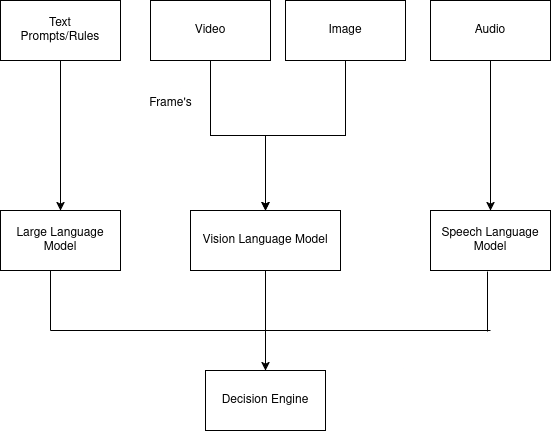

The diagram above was exported from draw.io. Its source (the exported page's mxGraphModel, read from the mxfile embedded in the PNG):
<mxGraphModel dx="1364" dy="795" grid="1" gridSize="10" guides="1" tooltips="1" connect="1" arrows="1" fold="1" page="1" pageScale="1" pageWidth="850" pageHeight="1100" math="0" shadow="0">
  <root>
    <mxCell id="0" />
    <mxCell id="1" parent="0" />
    <mxCell id="Y5OWJV1L_cYhaOPhjLGV-15" style="edgeStyle=orthogonalEdgeStyle;rounded=0;orthogonalLoop=1;jettySize=auto;html=1;entryX=0.5;entryY=0;entryDx=0;entryDy=0;" edge="1" parent="1" source="Y5OWJV1L_cYhaOPhjLGV-1" target="Y5OWJV1L_cYhaOPhjLGV-14">
      <mxGeometry relative="1" as="geometry" />
    </mxCell>
    <mxCell id="Y5OWJV1L_cYhaOPhjLGV-1" value="&lt;div&gt;Text&lt;/div&gt;&lt;div&gt;Prompts/Rules&lt;/div&gt;" style="rounded=0;whiteSpace=wrap;html=1;" vertex="1" parent="1">
      <mxGeometry x="140" y="190" width="120" height="60" as="geometry" />
    </mxCell>
    <mxCell id="Y5OWJV1L_cYhaOPhjLGV-6" style="edgeStyle=orthogonalEdgeStyle;rounded=0;orthogonalLoop=1;jettySize=auto;html=1;" edge="1" parent="1" source="Y5OWJV1L_cYhaOPhjLGV-2" target="Y5OWJV1L_cYhaOPhjLGV-7">
      <mxGeometry relative="1" as="geometry">
        <mxPoint x="350" y="290" as="targetPoint" />
      </mxGeometry>
    </mxCell>
    <mxCell id="Y5OWJV1L_cYhaOPhjLGV-2" value="Video" style="rounded=0;whiteSpace=wrap;html=1;" vertex="1" parent="1">
      <mxGeometry x="290" y="190" width="120" height="60" as="geometry" />
    </mxCell>
    <mxCell id="Y5OWJV1L_cYhaOPhjLGV-13" style="edgeStyle=orthogonalEdgeStyle;rounded=0;orthogonalLoop=1;jettySize=auto;html=1;entryX=0.5;entryY=0;entryDx=0;entryDy=0;" edge="1" parent="1" source="Y5OWJV1L_cYhaOPhjLGV-3" target="Y5OWJV1L_cYhaOPhjLGV-11">
      <mxGeometry relative="1" as="geometry" />
    </mxCell>
    <mxCell id="Y5OWJV1L_cYhaOPhjLGV-3" value="Audio" style="rounded=0;whiteSpace=wrap;html=1;" vertex="1" parent="1">
      <mxGeometry x="570" y="190" width="120" height="60" as="geometry" />
    </mxCell>
    <mxCell id="Y5OWJV1L_cYhaOPhjLGV-9" style="edgeStyle=orthogonalEdgeStyle;rounded=0;orthogonalLoop=1;jettySize=auto;html=1;entryX=0.5;entryY=0;entryDx=0;entryDy=0;" edge="1" parent="1" source="Y5OWJV1L_cYhaOPhjLGV-5" target="Y5OWJV1L_cYhaOPhjLGV-7">
      <mxGeometry relative="1" as="geometry" />
    </mxCell>
    <mxCell id="Y5OWJV1L_cYhaOPhjLGV-5" value="Image" style="rounded=0;whiteSpace=wrap;html=1;" vertex="1" parent="1">
      <mxGeometry x="425" y="190" width="120" height="60" as="geometry" />
    </mxCell>
    <mxCell id="Y5OWJV1L_cYhaOPhjLGV-19" style="edgeStyle=orthogonalEdgeStyle;rounded=0;orthogonalLoop=1;jettySize=auto;html=1;entryX=0.5;entryY=0;entryDx=0;entryDy=0;" edge="1" parent="1" source="Y5OWJV1L_cYhaOPhjLGV-7" target="Y5OWJV1L_cYhaOPhjLGV-18">
      <mxGeometry relative="1" as="geometry" />
    </mxCell>
    <mxCell id="Y5OWJV1L_cYhaOPhjLGV-7" value="Vision Language Model" style="rounded=0;whiteSpace=wrap;html=1;" vertex="1" parent="1">
      <mxGeometry x="330" y="400" width="150" height="60" as="geometry" />
    </mxCell>
    <mxCell id="Y5OWJV1L_cYhaOPhjLGV-10" value="&lt;div&gt;Frame's&lt;/div&gt;" style="text;html=1;align=center;verticalAlign=middle;resizable=0;points=[];autosize=1;strokeColor=none;fillColor=none;" vertex="1" parent="1">
      <mxGeometry x="275" y="278" width="70" height="30" as="geometry" />
    </mxCell>
    <mxCell id="Y5OWJV1L_cYhaOPhjLGV-11" value="Speech Language Model" style="rounded=0;whiteSpace=wrap;html=1;" vertex="1" parent="1">
      <mxGeometry x="570" y="400" width="120" height="60" as="geometry" />
    </mxCell>
    <mxCell id="Y5OWJV1L_cYhaOPhjLGV-14" value="Large Language Model" style="rounded=0;whiteSpace=wrap;html=1;" vertex="1" parent="1">
      <mxGeometry x="140" y="400" width="120" height="60" as="geometry" />
    </mxCell>
    <mxCell id="Y5OWJV1L_cYhaOPhjLGV-18" value="Decision Engine" style="rounded=0;whiteSpace=wrap;html=1;" vertex="1" parent="1">
      <mxGeometry x="345" y="560" width="120" height="60" as="geometry" />
    </mxCell>
    <mxCell id="Y5OWJV1L_cYhaOPhjLGV-23" value="" style="endArrow=none;html=1;rounded=0;" edge="1" parent="1">
      <mxGeometry width="50" height="50" relative="1" as="geometry">
        <mxPoint x="190" y="460" as="sourcePoint" />
        <mxPoint x="190" y="520" as="targetPoint" />
      </mxGeometry>
    </mxCell>
    <mxCell id="Y5OWJV1L_cYhaOPhjLGV-24" value="" style="endArrow=none;html=1;rounded=0;" edge="1" parent="1">
      <mxGeometry width="50" height="50" relative="1" as="geometry">
        <mxPoint x="627" y="461" as="sourcePoint" />
        <mxPoint x="627" y="521" as="targetPoint" />
      </mxGeometry>
    </mxCell>
    <mxCell id="Y5OWJV1L_cYhaOPhjLGV-26" value="" style="endArrow=none;html=1;rounded=0;" edge="1" parent="1">
      <mxGeometry width="50" height="50" relative="1" as="geometry">
        <mxPoint x="190" y="520" as="sourcePoint" />
        <mxPoint x="400" y="520" as="targetPoint" />
      </mxGeometry>
    </mxCell>
    <mxCell id="Y5OWJV1L_cYhaOPhjLGV-27" value="" style="endArrow=none;html=1;rounded=0;" edge="1" parent="1">
      <mxGeometry width="50" height="50" relative="1" as="geometry">
        <mxPoint x="390" y="520" as="sourcePoint" />
        <mxPoint x="630" y="520" as="targetPoint" />
      </mxGeometry>
    </mxCell>
  </root>
</mxGraphModel>